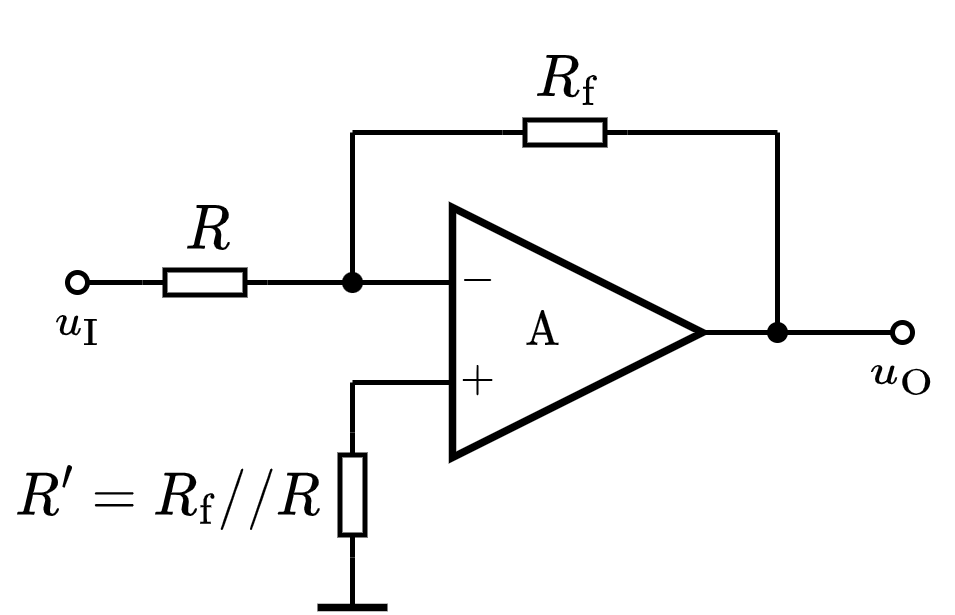

The diagram above was exported from draw.io. Its source (the exported page's mxGraphModel, read from the mxfile embedded in the PNG):
<mxGraphModel dx="311" dy="212" grid="1" gridSize="5" guides="1" tooltips="1" connect="1" arrows="1" fold="1" page="1" pageScale="1" pageWidth="827" pageHeight="1169" math="1" shadow="0">
  <root>
    <mxCell id="0" />
    <mxCell id="1" parent="0" />
    <mxCell id="XhBD2scCNB9_w0kGb37Q-1" value="\(\text{A}\) 　&amp;nbsp;" style="triangle;whiteSpace=wrap;html=1;strokeWidth=1.5;connectable=0;allowArrows=0;fontSize=8;" parent="1" vertex="1">
      <mxGeometry x="155" y="160" width="50" height="50" as="geometry" />
    </mxCell>
    <mxCell id="XhBD2scCNB9_w0kGb37Q-2" value="" style="endArrow=none;html=1;rounded=0;exitDx=0;exitDy=0;exitPerimeter=0;startArrow=none;" parent="1" source="XhBD2scCNB9_w0kGb37Q-31" edge="1">
      <mxGeometry width="50" height="50" relative="1" as="geometry">
        <mxPoint x="125" y="175" as="sourcePoint" />
        <mxPoint x="155" y="175" as="targetPoint" />
      </mxGeometry>
    </mxCell>
    <mxCell id="XhBD2scCNB9_w0kGb37Q-3" value="" style="endArrow=none;html=1;rounded=0;" parent="1" edge="1">
      <mxGeometry width="50" height="50" relative="1" as="geometry">
        <mxPoint x="135" y="195" as="sourcePoint" />
        <mxPoint x="155" y="195" as="targetPoint" />
      </mxGeometry>
    </mxCell>
    <mxCell id="XhBD2scCNB9_w0kGb37Q-4" value="$$-$$" style="text;html=1;resizable=1;autosize=1;align=center;verticalAlign=middle;points=[];fillColor=none;strokeColor=none;rounded=0;movable=1;rotatable=1;deletable=1;editable=1;connectable=0;fontSize=8;" parent="1" vertex="1">
      <mxGeometry x="155" y="170" width="10" height="10" as="geometry" />
    </mxCell>
    <mxCell id="XhBD2scCNB9_w0kGb37Q-5" value="$$+$$" style="text;html=1;resizable=1;autosize=1;align=center;verticalAlign=middle;points=[];fillColor=none;strokeColor=none;rounded=0;movable=1;rotatable=1;deletable=1;editable=1;connectable=0;fontSize=8;" parent="1" vertex="1">
      <mxGeometry x="155" y="190" width="10" height="10" as="geometry" />
    </mxCell>
    <mxCell id="XhBD2scCNB9_w0kGb37Q-6" value="" style="endArrow=none;html=1;rounded=0;fontSize=8;" parent="1" edge="1">
      <mxGeometry width="50" height="50" relative="1" as="geometry">
        <mxPoint x="205" y="185" as="sourcePoint" />
        <mxPoint x="220" y="185" as="targetPoint" />
      </mxGeometry>
    </mxCell>
    <mxCell id="XhBD2scCNB9_w0kGb37Q-10" value="$$R_\mathrm{f}$$" style="text;html=1;resizable=1;autosize=1;align=center;verticalAlign=middle;points=[];fillColor=none;strokeColor=none;rounded=0;fontSize=10;movable=1;rotatable=1;deletable=1;editable=1;connectable=0;allowArrows=0;" parent="1" vertex="1">
      <mxGeometry x="167.5" y="127.5" width="20" height="15" as="geometry" />
    </mxCell>
    <mxCell id="XhBD2scCNB9_w0kGb37Q-11" value="" style="endArrow=none;html=1;rounded=0;fontSize=10;startSize=4;endSize=4;entryX=1;entryY=0.5;entryDx=0;entryDy=0;entryPerimeter=0;" parent="1" target="XhBD2scCNB9_w0kGb37Q-12" edge="1">
      <mxGeometry width="50" height="50" relative="1" as="geometry">
        <mxPoint x="135" y="145" as="sourcePoint" />
        <mxPoint x="414.5" y="65.5" as="targetPoint" />
      </mxGeometry>
    </mxCell>
    <mxCell id="XhBD2scCNB9_w0kGb37Q-12" value="" style="pointerEvents=1;verticalLabelPosition=bottom;shadow=0;dashed=0;align=center;html=1;verticalAlign=top;shape=mxgraph.electrical.resistors.resistor_1;fontSize=10;direction=west;allowArrows=0;" parent="1" vertex="1">
      <mxGeometry x="165" y="142.5" width="25" height="5" as="geometry" />
    </mxCell>
    <mxCell id="XhBD2scCNB9_w0kGb37Q-13" value="" style="endArrow=none;html=1;rounded=0;fontSize=10;startSize=4;endSize=4;exitX=0;exitY=0.5;exitDx=0;exitDy=0;exitPerimeter=0;" parent="1" source="XhBD2scCNB9_w0kGb37Q-12" edge="1">
      <mxGeometry width="50" height="50" relative="1" as="geometry">
        <mxPoint x="307" y="50.5" as="sourcePoint" />
        <mxPoint x="220" y="145" as="targetPoint" />
      </mxGeometry>
    </mxCell>
    <mxCell id="XhBD2scCNB9_w0kGb37Q-18" value="$$R'=R_\mathrm{f}//R$$" style="text;html=1;resizable=1;autosize=1;align=center;verticalAlign=middle;points=[];fillColor=none;strokeColor=none;rounded=0;fontSize=10;movable=1;rotatable=1;deletable=1;editable=1;connectable=0;allowArrows=0;" parent="1" vertex="1">
      <mxGeometry x="65" y="210" width="65" height="15" as="geometry" />
    </mxCell>
    <mxCell id="XhBD2scCNB9_w0kGb37Q-19" value="" style="endArrow=none;html=1;rounded=0;fontSize=10;startSize=4;endSize=4;entryX=1;entryY=0.5;entryDx=0;entryDy=0;entryPerimeter=0;" parent="1" target="XhBD2scCNB9_w0kGb37Q-20" edge="1">
      <mxGeometry width="50" height="50" relative="1" as="geometry">
        <mxPoint x="135" y="195" as="sourcePoint" />
        <mxPoint x="332" y="165.5" as="targetPoint" />
      </mxGeometry>
    </mxCell>
    <mxCell id="XhBD2scCNB9_w0kGb37Q-20" value="" style="pointerEvents=1;verticalLabelPosition=bottom;shadow=0;dashed=0;align=center;html=1;verticalAlign=top;shape=mxgraph.electrical.resistors.resistor_1;fontSize=10;direction=north;allowArrows=0;" parent="1" vertex="1">
      <mxGeometry x="132.5" y="205" width="5" height="25" as="geometry" />
    </mxCell>
    <mxCell id="XhBD2scCNB9_w0kGb37Q-21" value="" style="endArrow=none;html=1;rounded=0;fontSize=10;startSize=4;endSize=4;exitX=0;exitY=0.5;exitDx=0;exitDy=0;exitPerimeter=0;" parent="1" source="XhBD2scCNB9_w0kGb37Q-20" edge="1">
      <mxGeometry width="50" height="50" relative="1" as="geometry">
        <mxPoint x="224.5" y="150.5" as="sourcePoint" />
        <mxPoint x="135" y="240" as="targetPoint" />
      </mxGeometry>
    </mxCell>
    <mxCell id="XhBD2scCNB9_w0kGb37Q-24" value="" style="endArrow=none;html=1;rounded=0;fontSize=8;" parent="1" edge="1">
      <mxGeometry width="50" height="50" relative="1" as="geometry">
        <mxPoint x="220" y="185" as="sourcePoint" />
        <mxPoint x="220" y="145" as="targetPoint" />
      </mxGeometry>
    </mxCell>
    <mxCell id="XhBD2scCNB9_w0kGb37Q-25" value="" style="endArrow=none;html=1;rounded=0;fontSize=8;" parent="1" edge="1">
      <mxGeometry width="50" height="50" relative="1" as="geometry">
        <mxPoint x="135" y="175" as="sourcePoint" />
        <mxPoint x="135" y="145" as="targetPoint" />
      </mxGeometry>
    </mxCell>
    <mxCell id="XhBD2scCNB9_w0kGb37Q-26" value="" style="endArrow=none;html=1;rounded=0;fontSize=8;strokeWidth=1.5;" parent="1" edge="1">
      <mxGeometry width="50" height="50" relative="1" as="geometry">
        <mxPoint x="128" y="240" as="sourcePoint" />
        <mxPoint x="142" y="240" as="targetPoint" />
      </mxGeometry>
    </mxCell>
    <mxCell id="XhBD2scCNB9_w0kGb37Q-27" value="$$R$$" style="text;html=1;resizable=1;autosize=1;align=center;verticalAlign=middle;points=[];fillColor=none;strokeColor=none;rounded=0;fontSize=10;movable=1;rotatable=1;deletable=1;editable=1;connectable=0;allowArrows=0;" parent="1" vertex="1">
      <mxGeometry x="98" y="160" width="15" height="10" as="geometry" />
    </mxCell>
    <mxCell id="XhBD2scCNB9_w0kGb37Q-28" value="" style="pointerEvents=1;verticalLabelPosition=bottom;shadow=0;dashed=0;align=center;html=1;verticalAlign=top;shape=mxgraph.electrical.resistors.resistor_1;fontSize=10;direction=west;allowArrows=0;" parent="1" vertex="1">
      <mxGeometry x="93" y="172.5" width="25" height="5" as="geometry" />
    </mxCell>
    <mxCell id="XhBD2scCNB9_w0kGb37Q-29" value="" style="endArrow=none;html=1;rounded=0;strokeWidth=1;fontSize=8;entryX=1;entryY=0.5;entryDx=0;entryDy=0;entryPerimeter=0;startArrow=oval;startFill=0;endSize=4;startSize=4;" parent="1" target="XhBD2scCNB9_w0kGb37Q-28" edge="1">
      <mxGeometry width="50" height="50" relative="1" as="geometry">
        <mxPoint x="80" y="175" as="sourcePoint" />
        <mxPoint x="110" y="160" as="targetPoint" />
      </mxGeometry>
    </mxCell>
    <mxCell id="XhBD2scCNB9_w0kGb37Q-30" value="" style="endArrow=none;html=1;rounded=0;strokeWidth=1;fontSize=8;startArrow=oval;startFill=0;endSize=4;startSize=4;" parent="1" edge="1">
      <mxGeometry width="50" height="50" relative="1" as="geometry">
        <mxPoint x="245" y="185" as="sourcePoint" />
        <mxPoint x="220" y="185" as="targetPoint" />
      </mxGeometry>
    </mxCell>
    <mxCell id="XhBD2scCNB9_w0kGb37Q-32" value="$$u_\mathrm{I}$$" style="text;html=1;align=center;verticalAlign=middle;resizable=1;points=[];autosize=1;strokeColor=none;fillColor=none;fontSize=8;movable=1;rotatable=1;deletable=1;editable=1;connectable=1;" parent="1" vertex="1">
      <mxGeometry x="70" y="175" width="20" height="15" as="geometry" />
    </mxCell>
    <mxCell id="XhBD2scCNB9_w0kGb37Q-33" value="$$u_\mathrm{O}$$" style="text;html=1;align=center;verticalAlign=middle;resizable=1;points=[];autosize=1;strokeColor=none;fillColor=none;fontSize=8;movable=1;rotatable=1;deletable=1;editable=1;connectable=1;" parent="1" vertex="1">
      <mxGeometry x="235" y="185" width="20" height="15" as="geometry" />
    </mxCell>
    <mxCell id="XhBD2scCNB9_w0kGb37Q-31" value="" style="shape=waypoint;sketch=0;fillStyle=solid;size=6;pointerEvents=1;points=[];fillColor=none;resizable=1;rotatable=1;perimeter=centerPerimeter;snapToPoint=1;strokeWidth=0.1;fontSize=8;movable=1;deletable=1;editable=1;connectable=1;" parent="1" vertex="1">
      <mxGeometry x="130" y="170" width="10" height="10" as="geometry" />
    </mxCell>
    <mxCell id="beKEG5er_eMtu_B189Hd-2" value="" style="endArrow=none;html=1;rounded=0;exitX=0;exitY=0.5;exitDx=0;exitDy=0;exitPerimeter=0;" edge="1" parent="1" source="XhBD2scCNB9_w0kGb37Q-28" target="XhBD2scCNB9_w0kGb37Q-31">
      <mxGeometry width="50" height="50" relative="1" as="geometry">
        <mxPoint x="118" y="175" as="sourcePoint" />
        <mxPoint x="155" y="175" as="targetPoint" />
      </mxGeometry>
    </mxCell>
    <mxCell id="beKEG5er_eMtu_B189Hd-3" value="" style="shape=waypoint;sketch=0;fillStyle=solid;size=6;pointerEvents=1;points=[];fillColor=none;resizable=1;rotatable=1;perimeter=centerPerimeter;snapToPoint=1;strokeWidth=0.1;fontSize=8;movable=1;deletable=1;editable=1;connectable=1;" vertex="1" parent="1">
      <mxGeometry x="215" y="180" width="10" height="10" as="geometry" />
    </mxCell>
  </root>
</mxGraphModel>